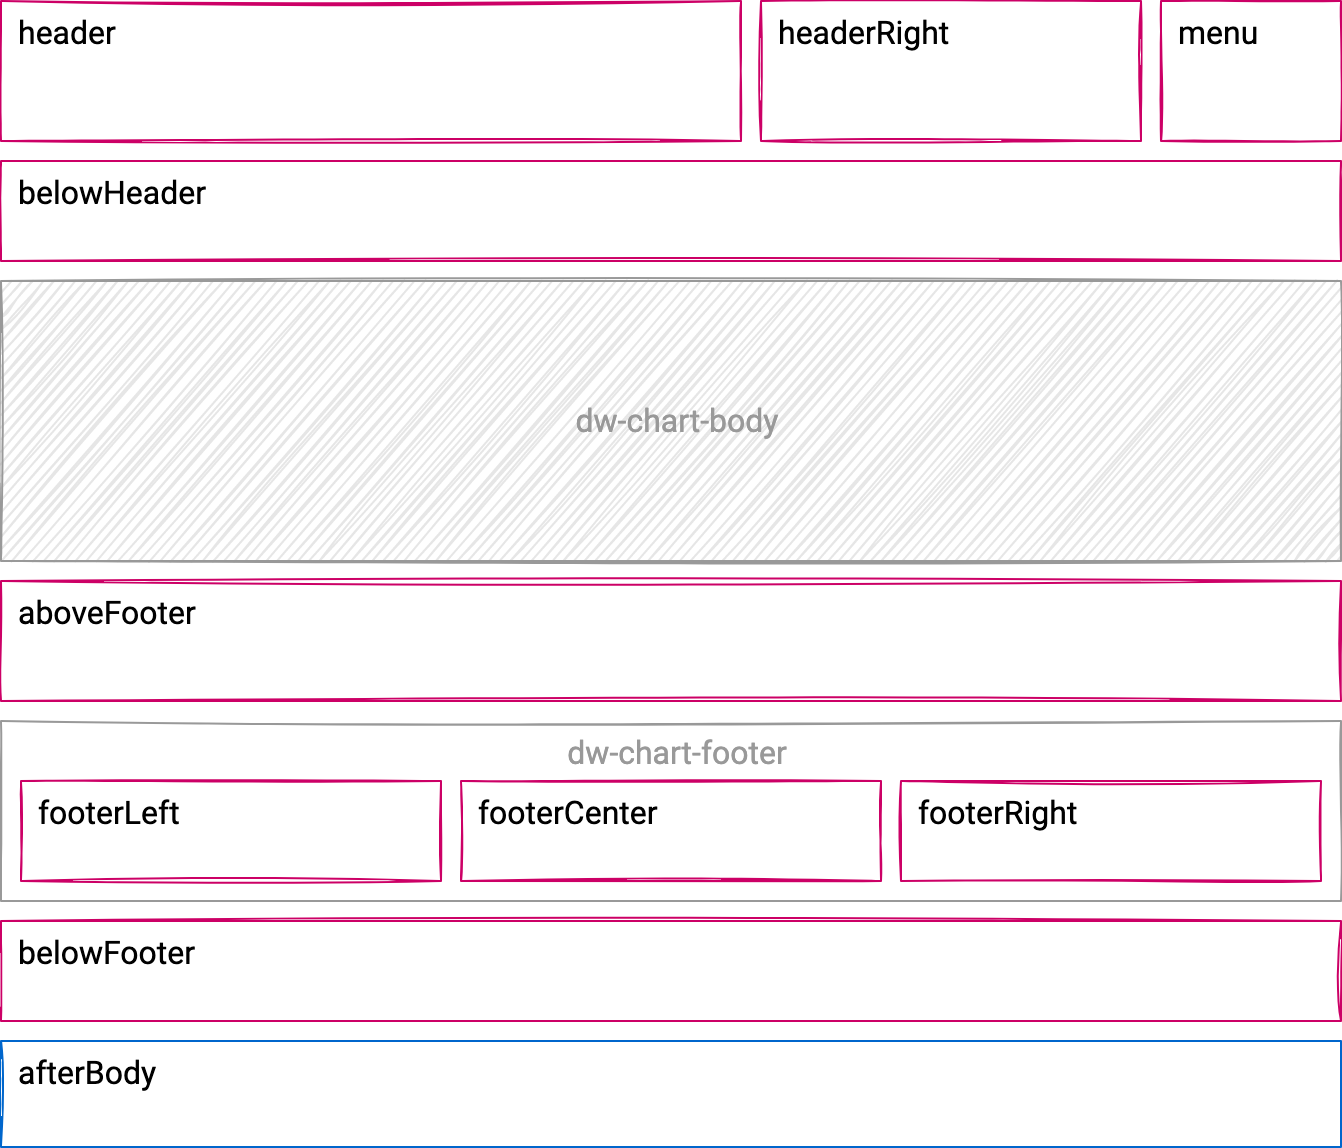

The diagram above was exported from draw.io. Its source (the exported page's mxGraphModel, read from the mxfile embedded in the PNG):
<mxGraphModel dx="1018" dy="683" grid="1" gridSize="10" guides="1" tooltips="1" connect="1" arrows="1" fold="1" page="1" pageScale="1" pageWidth="1169" pageHeight="827" math="0" shadow="0">
  <root>
    <mxCell id="0" />
    <mxCell id="1" parent="0" />
    <mxCell id="l_koHoxceWrVODiq96nx-11" value="dw-chart-footer" style="rounded=0;whiteSpace=wrap;html=1;sketch=1;fontFamily=Roboto;fontSource=https%3A%2F%2Ffonts.googleapis.com%2Fcss%3Ffamily%3DRoboto;fontSize=16;align=center;verticalAlign=top;spacingLeft=7;fontColor=#999999;strokeColor=#999999;" parent="1" vertex="1">
      <mxGeometry x="40" y="370" width="670" height="90" as="geometry" />
    </mxCell>
    <mxCell id="l_koHoxceWrVODiq96nx-1" value="header" style="rounded=0;whiteSpace=wrap;html=1;sketch=1;fontFamily=Roboto;fontSource=https%3A%2F%2Ffonts.googleapis.com%2Fcss%3Ffamily%3DRoboto;fontSize=16;align=left;verticalAlign=top;spacingLeft=7;strokeColor=#CC0066;" parent="1" vertex="1">
      <mxGeometry x="40" y="10" width="370" height="70" as="geometry" />
    </mxCell>
    <mxCell id="l_koHoxceWrVODiq96nx-2" value="menu" style="rounded=0;whiteSpace=wrap;html=1;sketch=1;fontFamily=Roboto;fontSource=https%3A%2F%2Ffonts.googleapis.com%2Fcss%3Ffamily%3DRoboto;fontSize=16;align=left;verticalAlign=top;spacingLeft=7;strokeColor=#CC0066;" parent="1" vertex="1">
      <mxGeometry x="620" y="10" width="90" height="70" as="geometry" />
    </mxCell>
    <mxCell id="l_koHoxceWrVODiq96nx-3" value="footerLeft" style="rounded=0;whiteSpace=wrap;html=1;sketch=1;fontFamily=Roboto;fontSource=https%3A%2F%2Ffonts.googleapis.com%2Fcss%3Ffamily%3DRoboto;fontSize=16;align=left;verticalAlign=top;spacingLeft=7;strokeColor=#CC0066;" parent="1" vertex="1">
      <mxGeometry x="50" y="400" width="210" height="50" as="geometry" />
    </mxCell>
    <mxCell id="l_koHoxceWrVODiq96nx-4" value="aboveFooter" style="rounded=0;whiteSpace=wrap;html=1;sketch=1;fontFamily=Roboto;fontSource=https%3A%2F%2Ffonts.googleapis.com%2Fcss%3Ffamily%3DRoboto;fontSize=16;align=left;verticalAlign=top;spacingLeft=7;strokeColor=#CC0066;" parent="1" vertex="1">
      <mxGeometry x="40" y="300" width="670" height="60" as="geometry" />
    </mxCell>
    <mxCell id="l_koHoxceWrVODiq96nx-5" value="footerCenter" style="rounded=0;whiteSpace=wrap;html=1;sketch=1;fontFamily=Roboto;fontSource=https%3A%2F%2Ffonts.googleapis.com%2Fcss%3Ffamily%3DRoboto;fontSize=16;align=left;verticalAlign=top;spacingLeft=7;strokeColor=#CC0066;" parent="1" vertex="1">
      <mxGeometry x="270" y="400" width="210" height="50" as="geometry" />
    </mxCell>
    <mxCell id="l_koHoxceWrVODiq96nx-6" value="footerRight" style="rounded=0;whiteSpace=wrap;html=1;sketch=1;fontFamily=Roboto;fontSource=https%3A%2F%2Ffonts.googleapis.com%2Fcss%3Ffamily%3DRoboto;fontSize=16;align=left;verticalAlign=top;spacingLeft=7;strokeColor=#CC0066;" parent="1" vertex="1">
      <mxGeometry x="490" y="400" width="210" height="50" as="geometry" />
    </mxCell>
    <mxCell id="l_koHoxceWrVODiq96nx-7" value="belowFooter" style="rounded=0;whiteSpace=wrap;html=1;sketch=1;fontFamily=Roboto;fontSource=https%3A%2F%2Ffonts.googleapis.com%2Fcss%3Ffamily%3DRoboto;fontSize=16;align=left;verticalAlign=top;spacingLeft=7;strokeColor=#CC0066;" parent="1" vertex="1">
      <mxGeometry x="40" y="470" width="670" height="50" as="geometry" />
    </mxCell>
    <mxCell id="l_koHoxceWrVODiq96nx-8" value="afterBody" style="rounded=0;whiteSpace=wrap;html=1;sketch=1;fontFamily=Roboto;fontSource=https%3A%2F%2Ffonts.googleapis.com%2Fcss%3Ffamily%3DRoboto;fontSize=16;align=left;verticalAlign=top;spacingLeft=7;strokeColor=#0066CC;" parent="1" vertex="1">
      <mxGeometry x="40" y="530" width="670" height="53" as="geometry" />
    </mxCell>
    <mxCell id="l_koHoxceWrVODiq96nx-9" value="dw-chart-body" style="rounded=0;whiteSpace=wrap;html=1;sketch=1;fontFamily=Roboto;fontSource=https%3A%2F%2Ffonts.googleapis.com%2Fcss%3Ffamily%3DRoboto;fontSize=16;align=center;verticalAlign=middle;spacingLeft=7;fontColor=#999999;strokeColor=#999999;fillColor=#E6E6E6;" parent="1" vertex="1">
      <mxGeometry x="40" y="150" width="670" height="140" as="geometry" />
    </mxCell>
    <mxCell id="khAUVw5HfPtel6e_1VJz-1" value="belowHeader" style="rounded=0;whiteSpace=wrap;html=1;sketch=1;fontFamily=Roboto;fontSource=https%3A%2F%2Ffonts.googleapis.com%2Fcss%3Ffamily%3DRoboto;fontSize=16;align=left;verticalAlign=top;spacingLeft=7;strokeColor=#CC0066;fontStyle=0;strokeWidth=1;" vertex="1" parent="1">
      <mxGeometry x="40" y="90" width="670" height="50" as="geometry" />
    </mxCell>
    <mxCell id="khAUVw5HfPtel6e_1VJz-2" value="headerRight" style="rounded=0;whiteSpace=wrap;html=1;sketch=1;fontFamily=Roboto;fontSource=https%3A%2F%2Ffonts.googleapis.com%2Fcss%3Ffamily%3DRoboto;fontSize=16;align=left;verticalAlign=top;spacingLeft=7;strokeColor=#CC0066;fontStyle=0;strokeWidth=1;" vertex="1" parent="1">
      <mxGeometry x="420" y="10" width="190" height="70" as="geometry" />
    </mxCell>
  </root>
</mxGraphModel>